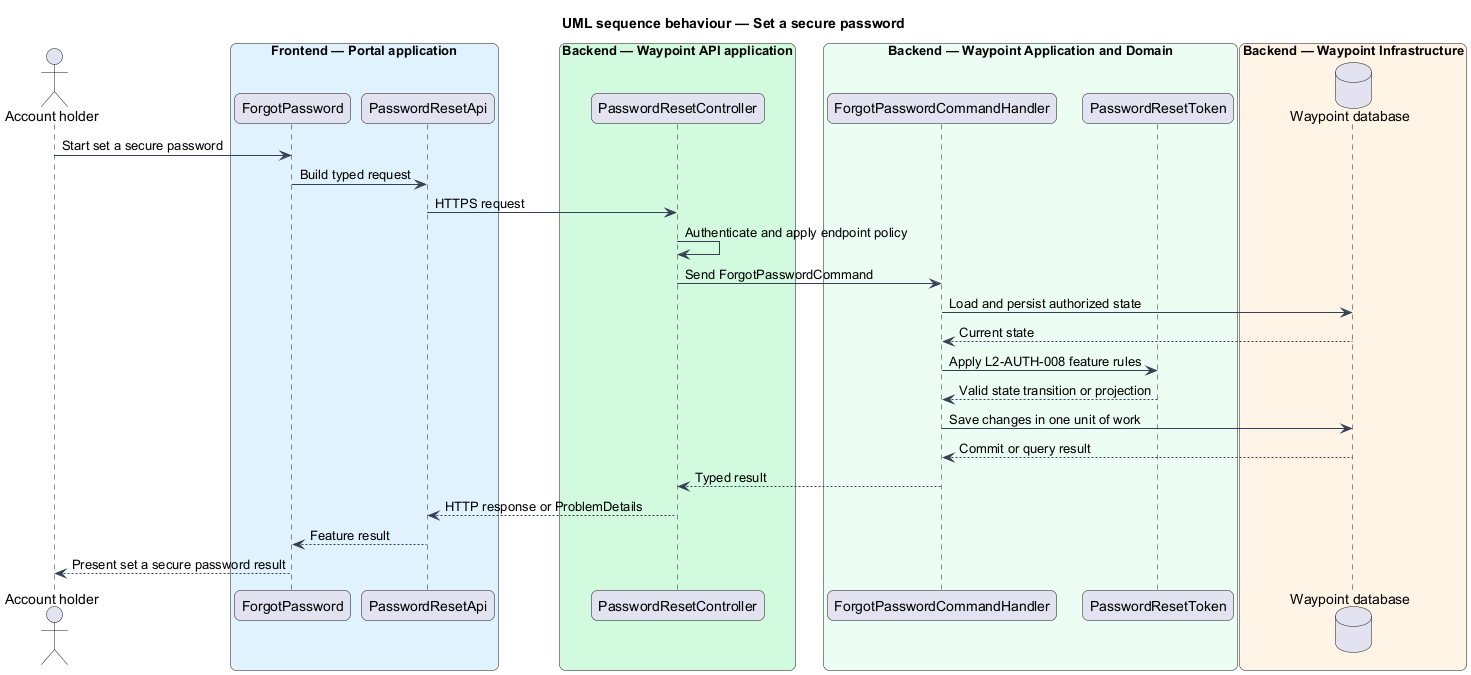

The diagram above was rendered by PlantUML. Its source (embedded in the PNG):
@startuml

title UML sequence behaviour — Set a secure password
skinparam backgroundColor #FFFFFF
skinparam shadowing false
skinparam roundcorner 12
skinparam defaultFontName Arial
skinparam ArrowColor #344054
skinparam rectangle {
  BorderColor #344054
  FontColor #101828
}
skinparam package {
  BorderColor #667085
  FontColor #101828
  BackgroundColor #F9FAFB
}
actor "Account holder" as actor
box "Frontend — Portal application" #E0F2FE
  participant "ForgotPassword" as page
  participant "PasswordResetApi" as client
end box
box "Backend — Waypoint API application" #D1FADF
  participant "PasswordResetController" as controller
end box
box "Backend — Waypoint Application and Domain" #ECFDF3
  participant "ForgotPasswordCommandHandler" as handler
  participant "PasswordResetToken" as entity
end box
box "Backend — Waypoint Infrastructure" #FFF4E5
  database "Waypoint database" as db
end box
actor -> page : Start set a secure password
page -> client : Build typed request
client -> controller : HTTPS request
controller -> controller : Authenticate and apply endpoint policy
controller -> handler : Send ForgotPasswordCommand
handler -> db : Load and persist authorized state
db --> handler : Current state
handler -> entity : Apply L2-AUTH-008 feature rules
entity --> handler : Valid state transition or projection
handler -> db : Save changes in one unit of work
db --> handler : Commit or query result
handler --> controller : Typed result
controller --> client : HTTP response or ProblemDetails
client --> page : Feature result
page --> actor : Present set a secure password result
@enduml